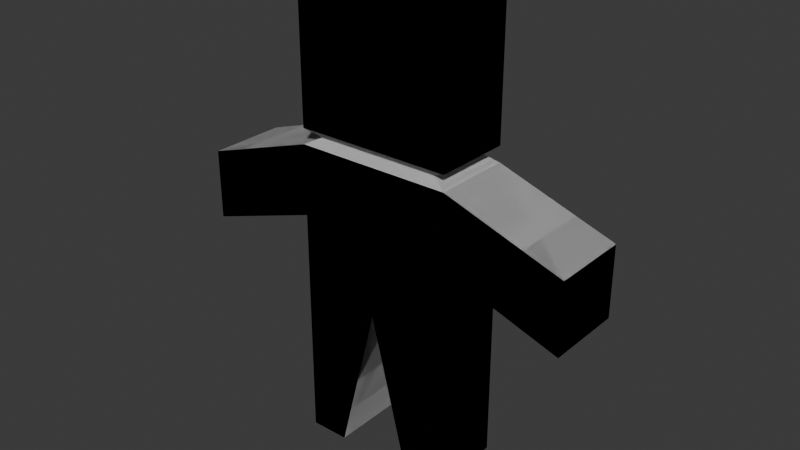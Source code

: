 # Source: zmb.blend  (saved by Blender 4.1.24; exported with 4.5.12 LTS)
import bpy
from mathutils import Matrix  # noqa: F401  (used for matrix-valued properties, if any)

bpy.ops.wm.read_factory_settings(use_empty=True)
scene = bpy.context.scene
scene.name = 'Scene'

# ---- world
world_world = bpy.data.worlds.new('World'); scene.world = world_world
world_world.use_nodes = True; world_world.node_tree.nodes.clear()
_N = world_world.node_tree.nodes; _L = world_world.node_tree.links
n0 = _N.new('ShaderNodeOutputWorld'); n0.name = 'World Output'; n0.location = (300, 300)
n1 = _N.new('ShaderNodeBackground'); n1.name = 'Background'; n1.location = (10, 300)
n1.inputs[0].default_value = (0.05088, 0.05088, 0.05088, 1.0)
_L.new(n1.outputs[0], n0.inputs[0])
n0.is_active_output = True
world_world.color = (0.05088, 0.05088, 0.05088)
world_world.use_sun_shadow = False
world_world.sun_shadow_jitter_overblur = 0.0

# ---- meshes
me_cube_001 = bpy.data.meshes.new('Cube.001')
me_cube_001.from_pydata([(0.2, -0.1, -0.25), (0.25, -0.125, 0.25), (0.2, 0.1, -0.25), (0.25, 0.125, 0.25), (0.25, -0.125, -0.75), (0.25, -0.125, -1.25), (0.25, 0.125, -1.25), (0.25, 0.125, -0.75), (0.0, 0.125, 0.25), (0.0, -0.125, 0.25), (0.0, 0.125, -0.75), (0.125, -0.125, -1.25), (0.0, 0.1, -0.25), (0.0, -0.1, -0.25), (0.0, -0.125, -0.75), (0.125, 0.125, -1.25), (0.25, 0.125, -0.5), (0.25, -0.125, -0.5), (0.0, -0.125, -0.5), (0.0, 0.125, -0.5), (0.25, 0.125, -0.225), (0.25, -0.125, -0.225), (0.0, -0.125, -0.225), (0.0, 0.125, -0.225), (0.25, 0.125, -0.275), (0.25, -0.125, -0.275), (0.0, -0.125, -0.275), (0.0, 0.125, -0.275), (0.625, 0.125, -0.4), (0.625, 0.125, -0.625), (0.625, -0.125, -0.4), (0.625, -0.125, -0.625), (-0.2, -0.1, -0.25), (-0.25, -0.125, 0.25), (-0.2, 0.1, -0.25), (-0.25, 0.125, 0.25), (-0.25, -0.125, -0.75), (-0.25, -0.125, -1.25), (-0.25, 0.125, -1.25), (-0.25, 0.125, -0.75), (-0.125, -0.125, -1.25), (-0.125, 0.125, -1.25), (-0.25, 0.125, -0.5), (-0.25, -0.125, -0.5), (-0.25, 0.125, -0.225), (-0.25, -0.125, -0.225), (-0.25, 0.125, -0.275), (-0.25, -0.125, -0.275), (-0.625, 0.125, -0.4), (-0.625, 0.125, -0.625), (-0.625, -0.125, -0.4), (-0.625, -0.125, -0.625)], [], [(23, 8, 3, 20), (20, 3, 1, 21), (27, 12, 2, 24), (24, 2, 0, 25), (15, 10, 7, 6), (6, 7, 4, 5), (15, 6, 5, 11), (5, 4, 14, 11), (1, 3, 8, 9), (25, 0, 13, 26), (21, 1, 9, 22), (4, 17, 18, 14), (7, 16, 17, 4), (10, 19, 16, 7), (11, 14, 10, 15), (0, 21, 22, 13), (2, 20, 21, 0), (12, 23, 20, 2), (17, 25, 26, 18), (16, 24, 28, 29), (19, 27, 24, 16), (29, 28, 30, 31), (24, 25, 30, 28), (17, 16, 29, 31), (25, 17, 31, 30), (23, 44, 35, 8), (44, 45, 33, 35), (27, 46, 34, 12), (46, 47, 32, 34), (41, 38, 39, 10), (38, 37, 36, 39), (41, 40, 37, 38), (37, 40, 14, 36), (33, 9, 8, 35), (47, 26, 13, 32), (45, 22, 9, 33), (36, 14, 18, 43), (39, 36, 43, 42), (10, 39, 42, 19), (40, 41, 10, 14), (32, 13, 22, 45), (34, 32, 45, 44), (12, 34, 44, 23), (43, 18, 26, 47), (42, 49, 48, 46), (19, 42, 46, 27), (49, 51, 50, 48), (46, 48, 50, 47), (43, 51, 49, 42), (47, 50, 51, 43)])
_uv = me_cube_001.uv_layers.new(name='UVMap')
_uv.uv.foreach_set('vector', [0.1899, 0.2244, 0.09059, 0.05226, 0.1812, 1.317e-08, 0.2805, 0.1721, 0.5229, 0.8466, 0.5229, 0.6481, 0.6275, 0.6481, 0.6275, 0.8466, 0.2003, 0.2425, 0.1951, 0.2334, 0.2676, 0.1916, 0.2909, 0.1902, 0.8367, 0.805, 0.8262, 0.8259, 0.7426, 0.8259, 0.7321, 0.805, 0.4495, 0.5697, 0.2997, 0.4146, 0.3902, 0.3624, 0.4948, 0.5436, -3.014e-09, 0.9615, 1.525e-08, 0.7525, 0.1046, 0.7525, 0.1046, 0.9615, 0.4706, 0.9618, 0.4184, 0.9618, 0.4184, 0.8573, 0.4706, 0.8573, 0.8136, 0.6481, 0.7091, 0.4669, 0.7997, 0.4146, 0.8589, 0.622, 0.4184, 0.6481, 0.5229, 0.6481, 0.5229, 0.7527, 0.4184, 0.7527, 0.6098, 0.2948, 0.6226, 0.2753, 0.6951, 0.2334, 0.7003, 0.2425, 0.5993, 0.2767, 0.5, 0.1045, 0.5906, 0.05226, 0.6899, 0.2244, 0.7091, 0.4669, 0.6568, 0.3763, 0.7474, 0.324, 0.7997, 0.4146, 1.525e-08, 0.7525, 2.438e-08, 0.6481, 0.1046, 0.6481, 0.1046, 0.7525, 0.2997, 0.4146, 0.2474, 0.324, 0.338, 0.2718, 0.3902, 0.3624, 0.2092, 0.8596, 0.2092, 0.6481, 0.3138, 0.6481, 0.3138, 0.8596, 0.6226, 0.2753, 0.5993, 0.2767, 0.6899, 0.2244, 0.6951, 0.2334, 0.7319, 0.9407, 0.711, 0.9512, 0.711, 0.8466, 0.7319, 0.857, 0.1951, 0.2334, 0.1899, 0.2244, 0.2805, 0.1721, 0.2676, 0.1916, 0.6568, 0.3763, 0.6098, 0.2948, 0.7003, 0.2425, 0.7474, 0.324, 0.338, 0.2718, 0.2909, 0.1902, 0.453, 0.1571, 0.5, 0.2387, 0.2474, 0.324, 0.2003, 0.2425, 0.2909, 0.1902, 0.338, 0.2718, 0.617, 0.9512, 0.5229, 0.9512, 0.5229, 0.8466, 0.617, 0.8466, 0.8367, 0.805, 0.7321, 0.805, 0.7321, 0.6481, 0.8367, 0.6481, 0.7321, 0.8259, 0.8367, 0.8259, 0.8367, 0.9828, 0.7321, 0.9828, 0.6098, 0.2948, 0.6568, 0.3763, 0.547, 0.5, 0.5, 0.4185, 0.1899, 0.2244, 0.0993, 0.2767, 9.179e-09, 0.1045, 0.09059, 0.05226, 0.7321, 0.8466, 0.6275, 0.8466, 0.6275, 0.6481, 0.7321, 0.6481, 0.2003, 0.2425, 0.1098, 0.2948, 0.1226, 0.2753, 0.1951, 0.2334, 0.9413, 0.669, 0.8367, 0.669, 0.8472, 0.6481, 0.9308, 0.6481, 0.3589, 0.622, 0.3136, 0.6481, 0.2091, 0.4669, 0.2997, 0.4146, 0.2092, 0.9615, 0.1046, 0.9615, 0.1046, 0.7525, 0.2092, 0.7525, 0.4706, 0.9618, 0.4706, 0.8573, 0.5229, 0.8573, 0.5229, 0.9618, 0.9948, 0.5436, 0.9495, 0.5697, 0.7997, 0.4146, 0.8902, 0.3624, 0.4184, 0.8573, 0.4184, 0.7527, 0.5229, 0.7527, 0.5229, 0.8573, 0.7909, 0.1902, 0.7003, 0.2425, 0.6951, 0.2334, 0.7676, 0.1916, 0.7805, 0.1721, 0.6899, 0.2244, 0.5906, 0.05226, 0.6812, 3.655e-08, 0.8902, 0.3624, 0.7997, 0.4146, 0.7474, 0.324, 0.838, 0.2718, 0.2092, 0.7525, 0.1046, 0.7525, 0.1046, 0.6481, 0.2092, 0.6481, 0.2997, 0.4146, 0.2091, 0.4669, 0.1568, 0.3763, 0.2474, 0.324, 0.4184, 0.8596, 0.3138, 0.8596, 0.3138, 0.6481, 0.4184, 0.6481, 0.7676, 0.1916, 0.6951, 0.2334, 0.6899, 0.2244, 0.7805, 0.1721, 0.9413, 0.7422, 0.9413, 0.6585, 0.9622, 0.6481, 0.9622, 0.7527, 0.1951, 0.2334, 0.1226, 0.2753, 0.0993, 0.2767, 0.1899, 0.2244, 0.838, 0.2718, 0.7474, 0.324, 0.7003, 0.2425, 0.7909, 0.1902, 0.1568, 0.3763, 0.04704, 0.5, 3.799e-08, 0.4185, 0.1098, 0.2948, 0.2474, 0.324, 0.1568, 0.3763, 0.1098, 0.2948, 0.2003, 0.2425, 0.711, 0.8466, 0.711, 0.9512, 0.617, 0.9512, 0.617, 0.8466, 0.9413, 0.669, 0.9413, 0.8259, 0.8367, 0.8259, 0.8367, 0.669, 0.8367, 0.9828, 0.8367, 0.8259, 0.9413, 0.8259, 0.9413, 0.9828, 0.7909, 0.1902, 0.953, 0.1571, 1.0, 0.2387, 0.838, 0.2718])
me_cube_001.update()
me_cube_002 = bpy.data.meshes.new('Cube.002')
me_cube_002.from_pydata([(0.2, -0.1, -0.25), (0.25, -0.125, 0.25), (0.2, 0.1, -0.25), (0.25, 0.125, 0.25), (0.25, -0.125, -0.75), (0.25, -0.125, -1.25), (0.25, 0.125, -1.25), (0.25, 0.125, -0.75), (0.0, 0.125, 0.25), (0.0, -0.125, 0.25), (0.0, 0.125, -0.75), (0.125, -0.125, -1.25), (0.0, 0.1, -0.25), (0.0, -0.1, -0.25), (0.0, -0.125, -0.75), (0.125, 0.125, -1.25), (0.25, 0.125, -0.5), (0.25, -0.125, -0.5), (0.0, -0.125, -0.5), (0.0, 0.125, -0.5), (0.25, 0.125, -0.225), (0.25, -0.125, -0.225), (0.0, -0.125, -0.225), (0.0, 0.125, -0.225), (0.25, 0.125, -0.275), (0.25, -0.125, -0.275), (0.0, -0.125, -0.275), (0.0, 0.125, -0.275), (0.625, 0.125, -0.4), (0.625, 0.125, -0.625), (0.625, -0.125, -0.4), (0.625, -0.125, -0.625), (-0.2, -0.1, -0.25), (-0.25, -0.125, 0.25), (-0.2, 0.1, -0.25), (-0.25, 0.125, 0.25), (-0.25, -0.125, -0.75), (-0.25, -0.125, -1.25), (-0.25, 0.125, -1.25), (-0.25, 0.125, -0.75), (-0.125, -0.125, -1.25), (-0.125, 0.125, -1.25), (-0.25, 0.125, -0.5), (-0.25, -0.125, -0.5), (-0.25, 0.125, -0.225), (-0.25, -0.125, -0.225), (-0.25, 0.125, -0.275), (-0.25, -0.125, -0.275), (-0.625, 0.125, -0.4), (-0.625, 0.125, -0.625), (-0.625, -0.125, -0.4), (-0.625, -0.125, -0.625)], [], [(23, 8, 3, 20), (20, 3, 1, 21), (27, 12, 2, 24), (24, 2, 0, 25), (15, 10, 7, 6), (6, 7, 4, 5), (15, 6, 5, 11), (5, 4, 14, 11), (1, 3, 8, 9), (25, 0, 13, 26), (21, 1, 9, 22), (4, 17, 18, 14), (7, 16, 17, 4), (10, 19, 16, 7), (11, 14, 10, 15), (0, 21, 22, 13), (2, 20, 21, 0), (12, 23, 20, 2), (17, 25, 26, 18), (16, 24, 28, 29), (19, 27, 24, 16), (29, 28, 30, 31), (24, 25, 30, 28), (17, 16, 29, 31), (25, 17, 31, 30), (23, 44, 35, 8), (44, 45, 33, 35), (27, 46, 34, 12), (46, 47, 32, 34), (41, 38, 39, 10), (38, 37, 36, 39), (41, 40, 37, 38), (37, 40, 14, 36), (33, 9, 8, 35), (47, 26, 13, 32), (45, 22, 9, 33), (36, 14, 18, 43), (39, 36, 43, 42), (10, 39, 42, 19), (40, 41, 10, 14), (32, 13, 22, 45), (34, 32, 45, 44), (12, 34, 44, 23), (43, 18, 26, 47), (42, 49, 48, 46), (19, 42, 46, 27), (49, 51, 50, 48), (46, 48, 50, 47), (43, 51, 49, 42), (47, 50, 51, 43)])
_uv = me_cube_002.uv_layers.new(name='UVMap')
_uv.uv.foreach_set('vector', [0.1899, 0.2244, 0.09059, 0.05226, 0.1812, 1.317e-08, 0.2805, 0.1721, 0.5229, 0.8466, 0.5229, 0.6481, 0.6275, 0.6481, 0.6275, 0.8466, 0.2003, 0.2425, 0.1951, 0.2334, 0.2676, 0.1916, 0.2909, 0.1902, 0.8367, 0.805, 0.8262, 0.8259, 0.7426, 0.8259, 0.7321, 0.805, 0.4495, 0.5697, 0.2997, 0.4146, 0.3902, 0.3624, 0.4948, 0.5436, -3.014e-09, 0.9615, 1.525e-08, 0.7525, 0.1046, 0.7525, 0.1046, 0.9615, 0.4706, 0.9618, 0.4184, 0.9618, 0.4184, 0.8573, 0.4706, 0.8573, 0.8136, 0.6481, 0.7091, 0.4669, 0.7997, 0.4146, 0.8589, 0.622, 0.4184, 0.6481, 0.5229, 0.6481, 0.5229, 0.7527, 0.4184, 0.7527, 0.6098, 0.2948, 0.6226, 0.2753, 0.6951, 0.2334, 0.7003, 0.2425, 0.5993, 0.2767, 0.5, 0.1045, 0.5906, 0.05226, 0.6899, 0.2244, 0.7091, 0.4669, 0.6568, 0.3763, 0.7474, 0.324, 0.7997, 0.4146, 1.525e-08, 0.7525, 2.438e-08, 0.6481, 0.1046, 0.6481, 0.1046, 0.7525, 0.2997, 0.4146, 0.2474, 0.324, 0.338, 0.2718, 0.3902, 0.3624, 0.2092, 0.8596, 0.2092, 0.6481, 0.3138, 0.6481, 0.3138, 0.8596, 0.6226, 0.2753, 0.5993, 0.2767, 0.6899, 0.2244, 0.6951, 0.2334, 0.7319, 0.9407, 0.711, 0.9512, 0.711, 0.8466, 0.7319, 0.857, 0.1951, 0.2334, 0.1899, 0.2244, 0.2805, 0.1721, 0.2676, 0.1916, 0.6568, 0.3763, 0.6098, 0.2948, 0.7003, 0.2425, 0.7474, 0.324, 0.338, 0.2718, 0.2909, 0.1902, 0.453, 0.1571, 0.5, 0.2387, 0.2474, 0.324, 0.2003, 0.2425, 0.2909, 0.1902, 0.338, 0.2718, 0.617, 0.9512, 0.5229, 0.9512, 0.5229, 0.8466, 0.617, 0.8466, 0.8367, 0.805, 0.7321, 0.805, 0.7321, 0.6481, 0.8367, 0.6481, 0.7321, 0.8259, 0.8367, 0.8259, 0.8367, 0.9828, 0.7321, 0.9828, 0.6098, 0.2948, 0.6568, 0.3763, 0.547, 0.5, 0.5, 0.4185, 0.1899, 0.2244, 0.0993, 0.2767, 9.179e-09, 0.1045, 0.09059, 0.05226, 0.7321, 0.8466, 0.6275, 0.8466, 0.6275, 0.6481, 0.7321, 0.6481, 0.2003, 0.2425, 0.1098, 0.2948, 0.1226, 0.2753, 0.1951, 0.2334, 0.9413, 0.669, 0.8367, 0.669, 0.8472, 0.6481, 0.9308, 0.6481, 0.3589, 0.622, 0.3136, 0.6481, 0.2091, 0.4669, 0.2997, 0.4146, 0.2092, 0.9615, 0.1046, 0.9615, 0.1046, 0.7525, 0.2092, 0.7525, 0.4706, 0.9618, 0.4706, 0.8573, 0.5229, 0.8573, 0.5229, 0.9618, 0.9948, 0.5436, 0.9495, 0.5697, 0.7997, 0.4146, 0.8902, 0.3624, 0.4184, 0.8573, 0.4184, 0.7527, 0.5229, 0.7527, 0.5229, 0.8573, 0.7909, 0.1902, 0.7003, 0.2425, 0.6951, 0.2334, 0.7676, 0.1916, 0.7805, 0.1721, 0.6899, 0.2244, 0.5906, 0.05226, 0.6812, 3.655e-08, 0.8902, 0.3624, 0.7997, 0.4146, 0.7474, 0.324, 0.838, 0.2718, 0.2092, 0.7525, 0.1046, 0.7525, 0.1046, 0.6481, 0.2092, 0.6481, 0.2997, 0.4146, 0.2091, 0.4669, 0.1568, 0.3763, 0.2474, 0.324, 0.4184, 0.8596, 0.3138, 0.8596, 0.3138, 0.6481, 0.4184, 0.6481, 0.7676, 0.1916, 0.6951, 0.2334, 0.6899, 0.2244, 0.7805, 0.1721, 0.9413, 0.7422, 0.9413, 0.6585, 0.9622, 0.6481, 0.9622, 0.7527, 0.1951, 0.2334, 0.1226, 0.2753, 0.0993, 0.2767, 0.1899, 0.2244, 0.838, 0.2718, 0.7474, 0.324, 0.7003, 0.2425, 0.7909, 0.1902, 0.1568, 0.3763, 0.04704, 0.5, 3.799e-08, 0.4185, 0.1098, 0.2948, 0.2474, 0.324, 0.1568, 0.3763, 0.1098, 0.2948, 0.2003, 0.2425, 0.711, 0.8466, 0.711, 0.9512, 0.617, 0.9512, 0.617, 0.8466, 0.9413, 0.669, 0.9413, 0.8259, 0.8367, 0.8259, 0.8367, 0.669, 0.8367, 0.9828, 0.8367, 0.8259, 0.9413, 0.8259, 0.9413, 0.9828, 0.7909, 0.1902, 0.953, 0.1571, 1.0, 0.2387, 0.838, 0.2718])
me_cube_002.update()

# ---- objects
ob_zmb = bpy.data.objects.new('zmb', me_cube_001)
ob_zmb_colonly = bpy.data.objects.new('zmb.colonly', me_cube_002)

# ---- transforms, parenting, visibility, modifiers, constraints
ob_zmb.location = (0.0, 0.0, 1.25)
ob_zmb_colonly.location = (0.0, 0.0, 1.25)

# ---- collection membership
scene.collection.objects.link(ob_zmb)
scene.collection.objects.link(ob_zmb_colonly)

# ---- scene / render settings (as saved in the file)
scene.frame_start = 1; scene.frame_end = 250; scene.frame_set(1)
scene.render.engine = 'BLENDER_EEVEE_NEXT'
scene.cycles.sampling_pattern = 'TABULATED_SOBOL'
scene.eevee.ray_tracing_options.trace_max_roughness = 0.0
bpy.context.view_layer.update()

# ---- added for rendering (the .blend has no active camera and no usable light): camera, sun
cam_auto = bpy.data.cameras.new('AutoCamera')
cam_auto.lens = 50.0
cam_auto.sensor_width = 36.0
cam_auto.clip_end = 1000.0
ob_auto_camera = bpy.data.objects.new('AutoCamera', cam_auto)
scene.collection.objects.link(ob_auto_camera)
ob_auto_camera.location = (1.82131, -2.18557, 2.20705)
ob_auto_camera.rotation_euler = (1.09748, -7.21219e-08, 0.694738)
scene.camera = ob_auto_camera
light_auto_sun = bpy.data.lights.new('AutoSun', 'SUN')
light_auto_sun.energy = 3.0
light_auto_sun.angle = 0.0523599
ob_auto_sun = bpy.data.objects.new('AutoSun', light_auto_sun)
scene.collection.objects.link(ob_auto_sun)
ob_auto_sun.rotation_euler = (0.872665, 0.174533, 0.523599)
bpy.context.view_layer.update()
